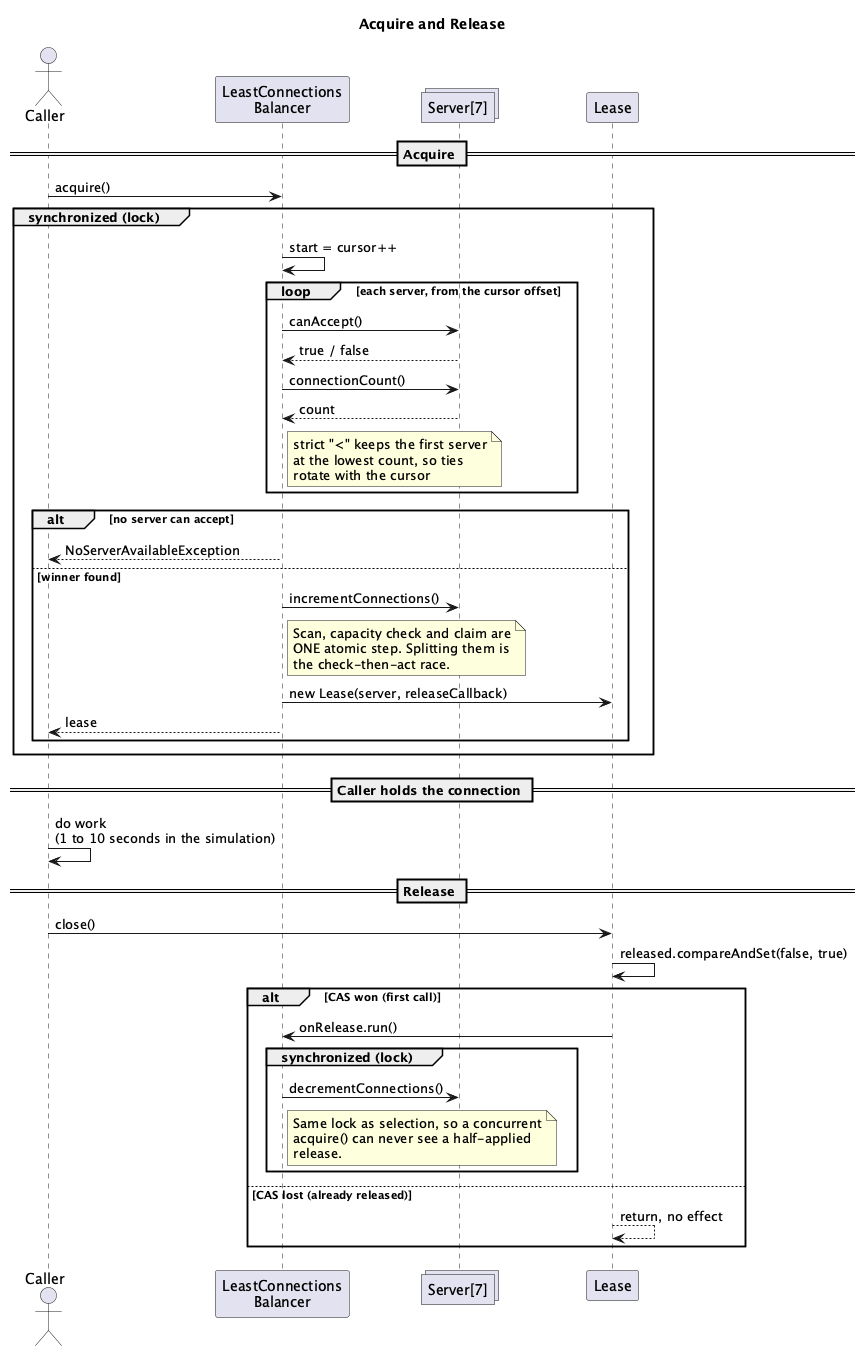

The diagram above was rendered by PlantUML. Its source (embedded in the PNG):
@startuml sequence-acquire-release
' Acquire and release flow
' Render:  plantuml docs/sequence-acquire-release.puml

title Acquire and Release

skinparam shadowing false
skinparam sequenceMessageAlign left

actor Caller
participant "LeastConnections\nBalancer" as LB
collections "Server[7]" as S
participant Lease

== Acquire ==

Caller -> LB : acquire()

group synchronized (lock)
  LB -> LB : start = cursor++
  loop each server, from the cursor offset
    LB -> S : canAccept()
    S --> LB : true / false
    LB -> S : connectionCount()
    S --> LB : count
    note right of LB
      strict "<" keeps the first server
      at the lowest count, so ties
      rotate with the cursor
    end note
  end
  alt no server can accept
    LB --> Caller : NoServerAvailableException
  else winner found
    LB -> S : incrementConnections()
    note right of LB
      Scan, capacity check and claim are
      ONE atomic step. Splitting them is
      the check-then-act race.
    end note
    LB -> Lease : new Lease(server, releaseCallback)
    LB --> Caller : lease
  end
end

== Caller holds the connection ==

Caller -> Caller : do work\n(1 to 10 seconds in the simulation)

== Release ==

Caller -> Lease : close()
Lease -> Lease : released.compareAndSet(false, true)

alt CAS won (first call)
  Lease -> LB : onRelease.run()
  group synchronized (lock)
    LB -> S : decrementConnections()
    note right of LB
      Same lock as selection, so a concurrent
      acquire() can never see a half-applied
      release.
    end note
  end
else CAS lost (already released)
  Lease --> Lease : return, no effect
end

@enduml